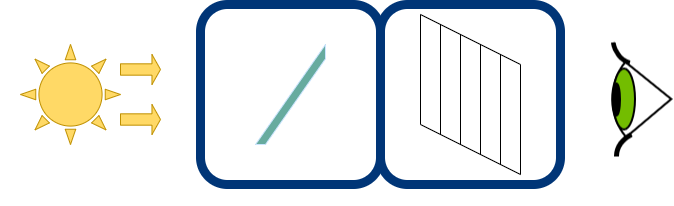

The diagram above was exported from draw.io. Its source (the exported page's mxGraphModel, read from the mxfile embedded in the PNG):
<mxGraphModel dx="1447" dy="750" grid="1" gridSize="10" guides="1" tooltips="1" connect="1" arrows="1" fold="1" page="1" pageScale="1" pageWidth="850" pageHeight="1100" math="0" shadow="0">
  <root>
    <mxCell id="0" />
    <mxCell id="1" parent="0" />
    <mxCell id="WvVc43ALbsRTGybvvmO0-109" value="" style="group" vertex="1" connectable="0" parent="1">
      <mxGeometry x="187" y="110" width="663" height="200" as="geometry" />
    </mxCell>
    <mxCell id="WvVc43ALbsRTGybvvmO0-93" value="" style="rounded=1;whiteSpace=wrap;html=1;fillColor=none;strokeWidth=9;strokeColor=#003577;" vertex="1" parent="WvVc43ALbsRTGybvvmO0-109">
      <mxGeometry x="200" width="180" height="180" as="geometry" />
    </mxCell>
    <mxCell id="WvVc43ALbsRTGybvvmO0-104" value="" style="rounded=1;whiteSpace=wrap;html=1;fillColor=none;strokeWidth=9;strokeColor=#003577;" vertex="1" parent="WvVc43ALbsRTGybvvmO0-109">
      <mxGeometry x="380" width="180" height="180" as="geometry" />
    </mxCell>
    <mxCell id="WvVc43ALbsRTGybvvmO0-83" value="" style="group" vertex="1" connectable="0" parent="WvVc43ALbsRTGybvvmO0-109">
      <mxGeometry x="490" y="30" width="173" height="170" as="geometry" />
    </mxCell>
    <mxCell id="WvVc43ALbsRTGybvvmO0-84" value="" style="group" vertex="1" connectable="0" parent="WvVc43ALbsRTGybvvmO0-83">
      <mxGeometry x="-70" y="-20" width="150" height="170" as="geometry" />
    </mxCell>
    <mxCell id="WvVc43ALbsRTGybvvmO0-85" value="" style="endArrow=none;html=1;" edge="1" parent="WvVc43ALbsRTGybvvmO0-84">
      <mxGeometry width="50" height="50" relative="1" as="geometry">
        <mxPoint y="110" as="sourcePoint" />
        <mxPoint as="targetPoint" />
      </mxGeometry>
    </mxCell>
    <mxCell id="WvVc43ALbsRTGybvvmO0-86" value="" style="endArrow=none;html=1;" edge="1" parent="WvVc43ALbsRTGybvvmO0-84">
      <mxGeometry width="50" height="50" relative="1" as="geometry">
        <mxPoint x="20" y="120" as="sourcePoint" />
        <mxPoint x="20" y="10" as="targetPoint" />
      </mxGeometry>
    </mxCell>
    <mxCell id="WvVc43ALbsRTGybvvmO0-87" value="" style="endArrow=none;html=1;" edge="1" parent="WvVc43ALbsRTGybvvmO0-84">
      <mxGeometry width="50" height="50" relative="1" as="geometry">
        <mxPoint x="40" y="130" as="sourcePoint" />
        <mxPoint x="40" y="20" as="targetPoint" />
      </mxGeometry>
    </mxCell>
    <mxCell id="WvVc43ALbsRTGybvvmO0-88" value="" style="endArrow=none;html=1;" edge="1" parent="WvVc43ALbsRTGybvvmO0-84">
      <mxGeometry width="50" height="50" relative="1" as="geometry">
        <mxPoint x="60" y="140.22222900390625" as="sourcePoint" />
        <mxPoint x="60" y="30" as="targetPoint" />
      </mxGeometry>
    </mxCell>
    <mxCell id="WvVc43ALbsRTGybvvmO0-89" value="" style="endArrow=none;html=1;" edge="1" parent="WvVc43ALbsRTGybvvmO0-84">
      <mxGeometry width="50" height="50" relative="1" as="geometry">
        <mxPoint x="80" y="150" as="sourcePoint" />
        <mxPoint x="80" y="40" as="targetPoint" />
      </mxGeometry>
    </mxCell>
    <mxCell id="WvVc43ALbsRTGybvvmO0-90" value="" style="endArrow=none;html=1;" edge="1" parent="WvVc43ALbsRTGybvvmO0-84">
      <mxGeometry width="50" height="50" relative="1" as="geometry">
        <mxPoint x="100" y="160" as="sourcePoint" />
        <mxPoint x="100" y="50" as="targetPoint" />
      </mxGeometry>
    </mxCell>
    <mxCell id="WvVc43ALbsRTGybvvmO0-91" value="" style="endArrow=none;html=1;" edge="1" parent="WvVc43ALbsRTGybvvmO0-84">
      <mxGeometry width="50" height="50" relative="1" as="geometry">
        <mxPoint as="sourcePoint" />
        <mxPoint x="100" y="50" as="targetPoint" />
      </mxGeometry>
    </mxCell>
    <mxCell id="WvVc43ALbsRTGybvvmO0-92" value="" style="endArrow=none;html=1;" edge="1" parent="WvVc43ALbsRTGybvvmO0-84">
      <mxGeometry width="50" height="50" relative="1" as="geometry">
        <mxPoint y="110" as="sourcePoint" />
        <mxPoint x="100" y="160" as="targetPoint" />
      </mxGeometry>
    </mxCell>
    <mxCell id="WvVc43ALbsRTGybvvmO0-105" value="" style="shape=image;verticalLabelPosition=bottom;verticalAlign=top;imageAspect=0;aspect=fixed;image=data:image/png,(base64 omitted: 3348 chars)" vertex="1" parent="WvVc43ALbsRTGybvvmO0-83">
      <mxGeometry x="120" y="7.5" width="63" height="115" as="geometry" />
    </mxCell>
    <mxCell id="WvVc43ALbsRTGybvvmO0-79" value="" style="group" vertex="1" connectable="0" parent="WvVc43ALbsRTGybvvmO0-109">
      <mxGeometry width="180" height="180" as="geometry" />
    </mxCell>
    <mxCell id="WvVc43ALbsRTGybvvmO0-80" value="" style="verticalLabelPosition=bottom;verticalAlign=top;html=1;shape=mxgraph.basic.sun;strokeColor=#BF9000;strokeWidth=1;fillColor=#FFD966;" vertex="1" parent="WvVc43ALbsRTGybvvmO0-79">
      <mxGeometry x="20" y="40" width="100" height="100" as="geometry" />
    </mxCell>
    <mxCell id="WvVc43ALbsRTGybvvmO0-81" value="" style="shape=singleArrow;whiteSpace=wrap;html=1;strokeColor=#BF9000;strokeWidth=1;fillColor=#FFD966;arrowWidth=0.37777811686197915;arrowSize=0.2133331298828125;" vertex="1" parent="WvVc43ALbsRTGybvvmO0-79">
      <mxGeometry x="120" y="50" width="40" height="30" as="geometry" />
    </mxCell>
    <mxCell id="WvVc43ALbsRTGybvvmO0-82" value="" style="shape=singleArrow;whiteSpace=wrap;html=1;strokeColor=#BF9000;strokeWidth=1;fillColor=#FFD966;arrowWidth=0.37777811686197915;arrowSize=0.2133331298828125;" vertex="1" parent="WvVc43ALbsRTGybvvmO0-79">
      <mxGeometry x="120" y="100" width="40" height="30" as="geometry" />
    </mxCell>
    <mxCell id="WvVc43ALbsRTGybvvmO0-4" value="" style="verticalLabelPosition=bottom;verticalAlign=top;html=1;shape=mxgraph.basic.diag_stripe;dx=10;strokeColor=#CCE5FF;fillColor=#67AB9F;" vertex="1" parent="WvVc43ALbsRTGybvvmO0-109">
      <mxGeometry x="255" y="40.000000000000455" width="70" height="100" as="geometry" />
    </mxCell>
  </root>
</mxGraphModel>